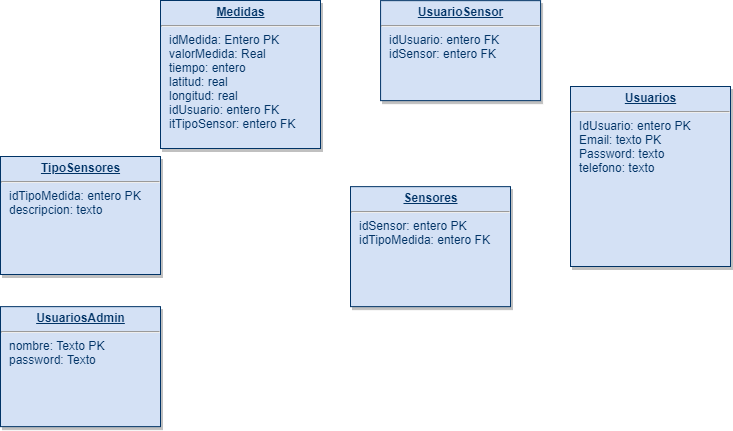

The diagram above was exported from draw.io. Its source (the exported page's mxGraphModel, read from the mxfile embedded in the PNG):
<mxGraphModel dx="1024" dy="485" grid="1" gridSize="10" guides="1" tooltips="1" connect="1" arrows="1" fold="1" page="1" pageScale="1" pageWidth="826" pageHeight="1169" background="#ffffff" math="0" shadow="0">
  <root>
    <mxCell id="0" />
    <mxCell id="1" parent="0" />
    <mxCell id="19" value="&lt;p style=&quot;margin: 0px ; margin-top: 4px ; text-align: center ; text-decoration: underline&quot;&gt;&lt;strong&gt;Sensores&lt;/strong&gt;&lt;/p&gt;&lt;hr&gt;&lt;p style=&quot;margin: 0px ; margin-left: 8px&quot;&gt;idSensor: entero PK&lt;br&gt;&lt;/p&gt;&lt;p style=&quot;margin: 0px ; margin-left: 8px&quot;&gt;idTipoMedida: entero FK&lt;/p&gt;&lt;p style=&quot;margin: 0px ; margin-left: 8px&quot;&gt;&lt;br&gt;&lt;/p&gt;" style="verticalAlign=top;align=left;overflow=fill;fontSize=12;fontFamily=Helvetica;html=1;strokeColor=#003366;shadow=1;fillColor=#D4E1F5;fontColor=#003366" parent="1" vertex="1">
      <mxGeometry x="400.0000000000001" y="240.14000000000044" width="160" height="120" as="geometry" />
    </mxCell>
    <mxCell id="20" value="&lt;p style=&quot;margin: 0px ; margin-top: 4px ; text-align: center ; text-decoration: underline&quot;&gt;&lt;b&gt;TipoSensores&lt;/b&gt;&lt;/p&gt;&lt;hr&gt;&lt;p style=&quot;margin: 0px ; margin-left: 8px&quot;&gt;idTipoMedida: entero PK&lt;/p&gt;&lt;p style=&quot;margin: 0px ; margin-left: 8px&quot;&gt;descripcion: texto&lt;/p&gt;" style="verticalAlign=top;align=left;overflow=fill;fontSize=12;fontFamily=Helvetica;html=1;strokeColor=#003366;shadow=1;fillColor=#D4E1F5;fontColor=#003366" parent="1" vertex="1">
      <mxGeometry x="50" y="210" width="160" height="118" as="geometry" />
    </mxCell>
    <mxCell id="22" value="&lt;p style=&quot;margin: 0px ; margin-top: 4px ; text-align: center ; text-decoration: underline&quot;&gt;&lt;strong&gt;Usuarios&lt;/strong&gt;&lt;/p&gt;&lt;hr&gt;&lt;p style=&quot;margin: 0px ; margin-left: 8px&quot;&gt;IdUsuario: entero PK&lt;/p&gt;&lt;p style=&quot;margin: 0px ; margin-left: 8px&quot;&gt;Email: texto PK&lt;/p&gt;&lt;p style=&quot;margin: 0px ; margin-left: 8px&quot;&gt;Password: texto&lt;/p&gt;&lt;p style=&quot;margin: 0px ; margin-left: 8px&quot;&gt;telefono: texto&lt;/p&gt;" style="verticalAlign=top;align=left;overflow=fill;fontSize=12;fontFamily=Helvetica;html=1;strokeColor=#003366;shadow=1;fillColor=#D4E1F5;fontColor=#003366" parent="1" vertex="1">
      <mxGeometry x="619.9999999999999" y="140" width="160.0000000000001" height="180" as="geometry" />
    </mxCell>
    <mxCell id="23" value="&lt;p style=&quot;margin: 0px ; margin-top: 4px ; text-align: center ; text-decoration: underline&quot;&gt;&lt;strong&gt;UsuarioSensor&lt;/strong&gt;&lt;/p&gt;&lt;hr&gt;&lt;p style=&quot;margin: 0px ; margin-left: 8px&quot;&gt;idUsuario: entero FK&lt;/p&gt;&lt;p style=&quot;margin: 0px ; margin-left: 8px&quot;&gt;idSensor: entero FK&lt;/p&gt;" style="verticalAlign=top;align=left;overflow=fill;fontSize=12;fontFamily=Helvetica;html=1;strokeColor=#003366;shadow=1;fillColor=#D4E1F5;fontColor=#003366" parent="1" vertex="1">
      <mxGeometry x="430.0800000000005" y="54.14000000000058" width="160" height="100" as="geometry" />
    </mxCell>
    <mxCell id="25" value="&lt;p style=&quot;margin: 0px ; margin-top: 4px ; text-align: center ; text-decoration: underline&quot;&gt;&lt;b&gt;Medidas&lt;/b&gt;&lt;/p&gt;&lt;hr&gt;&lt;p style=&quot;margin: 0px ; margin-left: 8px&quot;&gt;idMedida: Entero PK&lt;/p&gt;&lt;p style=&quot;margin: 0px ; margin-left: 8px&quot;&gt;&lt;span&gt;valorMedida: Real&lt;/span&gt;&lt;/p&gt;&lt;p style=&quot;margin: 0px ; margin-left: 8px&quot;&gt;&lt;span&gt;tiempo: entero&lt;/span&gt;&lt;/p&gt;&lt;p style=&quot;margin: 0px ; margin-left: 8px&quot;&gt;&lt;span&gt;latitud: real&lt;/span&gt;&lt;/p&gt;&lt;p style=&quot;margin: 0px ; margin-left: 8px&quot;&gt;&lt;span&gt;longitud: real&lt;/span&gt;&lt;/p&gt;&lt;p style=&quot;margin: 0px ; margin-left: 8px&quot;&gt;&lt;span&gt;idUsuario: entero FK&lt;/span&gt;&lt;/p&gt;&lt;p style=&quot;margin: 0px ; margin-left: 8px&quot;&gt;&lt;span&gt;itTipoSensor: entero FK&lt;/span&gt;&lt;/p&gt;&lt;p style=&quot;margin: 0px ; margin-left: 8px&quot;&gt;&lt;br&gt;&lt;/p&gt;" style="verticalAlign=top;align=left;overflow=fill;fontSize=12;fontFamily=Helvetica;html=1;strokeColor=#003366;shadow=1;fillColor=#D4E1F5;fontColor=#003366" parent="1" vertex="1">
      <mxGeometry x="210" y="54" width="160" height="148" as="geometry" />
    </mxCell>
    <mxCell id="ZrgVDmknMRwzpawqAZi4-114" value="&lt;p style=&quot;margin: 0px ; margin-top: 4px ; text-align: center ; text-decoration: underline&quot;&gt;&lt;strong&gt;UsuariosAdmin&lt;/strong&gt;&lt;/p&gt;&lt;hr&gt;&lt;p style=&quot;margin: 0px ; margin-left: 8px&quot;&gt;nombre: Texto PK&lt;br&gt;&lt;/p&gt;&lt;p style=&quot;margin: 0px ; margin-left: 8px&quot;&gt;password: Texto&lt;/p&gt;&lt;p style=&quot;margin: 0px ; margin-left: 8px&quot;&gt;&lt;br&gt;&lt;/p&gt;" style="verticalAlign=top;align=left;overflow=fill;fontSize=12;fontFamily=Helvetica;html=1;strokeColor=#003366;shadow=1;fillColor=#D4E1F5;fontColor=#003366" parent="1" vertex="1">
      <mxGeometry x="50.000000000000114" y="360.14000000000044" width="160" height="120" as="geometry" />
    </mxCell>
  </root>
</mxGraphModel>